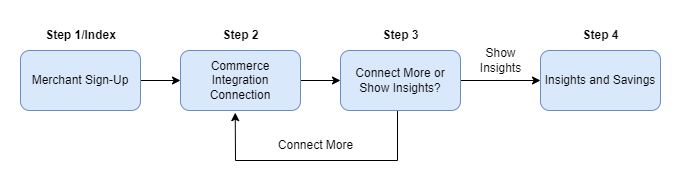

The diagram above was exported from draw.io. Its source (the exported page's mxGraphModel, read from the mxfile embedded in the PNG):
<mxGraphModel dx="784" dy="383" grid="1" gridSize="10" guides="1" tooltips="1" connect="1" arrows="1" fold="1" page="1" pageScale="1" pageWidth="850" pageHeight="1100" math="0" shadow="0">
  <root>
    <mxCell id="0" />
    <mxCell id="1" parent="0" />
    <mxCell id="2_lXJ-O1cCK2aroYw1At-2" value="" style="edgeStyle=orthogonalEdgeStyle;rounded=0;orthogonalLoop=1;jettySize=auto;html=1;" edge="1" parent="1" source="2_lXJ-O1cCK2aroYw1At-3" target="2_lXJ-O1cCK2aroYw1At-5">
      <mxGeometry relative="1" as="geometry" />
    </mxCell>
    <mxCell id="2_lXJ-O1cCK2aroYw1At-3" value="Merchant Sign-Up" style="rounded=1;whiteSpace=wrap;html=1;fillColor=#dae8fc;strokeColor=#6c8ebf;glass=0;shadow=0;" vertex="1" parent="1">
      <mxGeometry x="80" y="170" width="120" height="60" as="geometry" />
    </mxCell>
    <mxCell id="2_lXJ-O1cCK2aroYw1At-4" value="" style="edgeStyle=orthogonalEdgeStyle;rounded=0;orthogonalLoop=1;jettySize=auto;html=1;" edge="1" parent="1" source="2_lXJ-O1cCK2aroYw1At-5" target="2_lXJ-O1cCK2aroYw1At-6">
      <mxGeometry relative="1" as="geometry" />
    </mxCell>
    <mxCell id="2_lXJ-O1cCK2aroYw1At-5" value="Commerce Integration Connection" style="rounded=1;whiteSpace=wrap;html=1;fillColor=#dae8fc;strokeColor=#6c8ebf;" vertex="1" parent="1">
      <mxGeometry x="240" y="170" width="120" height="60" as="geometry" />
    </mxCell>
    <mxCell id="2_lXJ-O1cCK2aroYw1At-11" value="" style="edgeStyle=orthogonalEdgeStyle;rounded=0;orthogonalLoop=1;jettySize=auto;html=1;" edge="1" parent="1" source="2_lXJ-O1cCK2aroYw1At-6" target="2_lXJ-O1cCK2aroYw1At-10">
      <mxGeometry relative="1" as="geometry" />
    </mxCell>
    <mxCell id="2_lXJ-O1cCK2aroYw1At-6" value="Connect More or Show Insights?" style="rounded=1;whiteSpace=wrap;html=1;fillColor=#dae8fc;strokeColor=#6c8ebf;" vertex="1" parent="1">
      <mxGeometry x="400" y="170" width="120" height="60" as="geometry" />
    </mxCell>
    <mxCell id="2_lXJ-O1cCK2aroYw1At-7" value="Step 1/Index" style="text;html=1;align=center;verticalAlign=middle;resizable=0;points=[];autosize=1;strokeColor=none;fillColor=none;rounded=0;fontStyle=1" vertex="1" parent="1">
      <mxGeometry x="95" y="140" width="90" height="30" as="geometry" />
    </mxCell>
    <mxCell id="2_lXJ-O1cCK2aroYw1At-8" value="Step 2" style="text;html=1;align=center;verticalAlign=middle;resizable=0;points=[];autosize=1;strokeColor=none;fillColor=none;rounded=0;fontStyle=1" vertex="1" parent="1">
      <mxGeometry x="270" y="140" width="60" height="30" as="geometry" />
    </mxCell>
    <mxCell id="2_lXJ-O1cCK2aroYw1At-9" value="Step 3" style="text;html=1;align=center;verticalAlign=middle;resizable=0;points=[];autosize=1;strokeColor=none;fillColor=none;rounded=0;fontStyle=1" vertex="1" parent="1">
      <mxGeometry x="430" y="140" width="60" height="30" as="geometry" />
    </mxCell>
    <mxCell id="2_lXJ-O1cCK2aroYw1At-10" value="Insights and Savings" style="rounded=1;whiteSpace=wrap;html=1;fillColor=#dae8fc;strokeColor=#6c8ebf;" vertex="1" parent="1">
      <mxGeometry x="600" y="170" width="120" height="60" as="geometry" />
    </mxCell>
    <mxCell id="2_lXJ-O1cCK2aroYw1At-12" value="Step 4" style="text;html=1;align=center;verticalAlign=middle;resizable=0;points=[];autosize=1;strokeColor=none;fillColor=none;rounded=0;fontStyle=1" vertex="1" parent="1">
      <mxGeometry x="630" y="140" width="60" height="30" as="geometry" />
    </mxCell>
    <mxCell id="2_lXJ-O1cCK2aroYw1At-13" value="" style="rounded=0;whiteSpace=wrap;html=1;fillColor=none;strokeColor=none;" vertex="1" parent="1">
      <mxGeometry x="60" y="120" width="680" height="180" as="geometry" />
    </mxCell>
    <mxCell id="2_lXJ-O1cCK2aroYw1At-18" value="Show &lt;br&gt;Insights" style="text;html=1;align=center;verticalAlign=middle;resizable=0;points=[];autosize=1;strokeColor=none;fillColor=none;rounded=0;fontStyle=0" vertex="1" parent="1">
      <mxGeometry x="530" y="160" width="60" height="40" as="geometry" />
    </mxCell>
    <mxCell id="2_lXJ-O1cCK2aroYw1At-19" value="" style="endArrow=classic;html=1;rounded=0;exitX=0.475;exitY=1.008;exitDx=0;exitDy=0;exitPerimeter=0;entryX=0.456;entryY=1.036;entryDx=0;entryDy=0;entryPerimeter=0;" edge="1" parent="1" source="2_lXJ-O1cCK2aroYw1At-6" target="2_lXJ-O1cCK2aroYw1At-5">
      <mxGeometry width="50" height="50" relative="1" as="geometry">
        <mxPoint x="458" y="170" as="sourcePoint" />
        <mxPoint x="380" y="130" as="targetPoint" />
        <Array as="points">
          <mxPoint x="457" y="280" />
          <mxPoint x="295" y="280" />
        </Array>
      </mxGeometry>
    </mxCell>
    <mxCell id="2_lXJ-O1cCK2aroYw1At-20" value="Connect More" style="text;html=1;align=center;verticalAlign=middle;resizable=0;points=[];autosize=1;strokeColor=none;fillColor=none;" vertex="1" parent="1">
      <mxGeometry x="325" y="250" width="100" height="30" as="geometry" />
    </mxCell>
  </root>
</mxGraphModel>